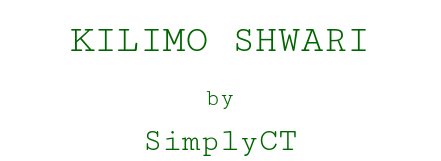

The diagram above was exported from draw.io. Its source (the exported page's mxGraphModel, read from the mxfile embedded in the PNG):
<mxGraphModel dx="1150" dy="638" grid="1" gridSize="10" guides="1" tooltips="1" connect="1" arrows="1" fold="1" page="1" pageScale="1" pageWidth="850" pageHeight="1100" math="0" shadow="0">
  <root>
    <mxCell id="0" />
    <mxCell id="1" parent="0" />
    <mxCell id="DTjZzqdekUPbUL4ZBVNJ-1" value="KILIMO SHWARI" style="text;html=1;strokeColor=none;fillColor=none;align=center;verticalAlign=middle;whiteSpace=wrap;rounded=0;fontFamily=Cutive Mono;fontSource=https%3A%2F%2Ffonts.googleapis.com%2Fcss%3Ffamily%3DCutive%2BMono;fontColor=#006600;fontSize=38;" vertex="1" parent="1">
      <mxGeometry x="120" y="320" width="440" height="80" as="geometry" />
    </mxCell>
    <mxCell id="DTjZzqdekUPbUL4ZBVNJ-11" value="&lt;font style=&quot;font-size: 24px&quot;&gt;by&lt;/font&gt;" style="text;html=1;strokeColor=none;fillColor=none;align=center;verticalAlign=middle;whiteSpace=wrap;rounded=0;labelBackgroundColor=none;fontFamily=Cutive Mono;fontSize=32;fontColor=#006600;fontSource=https%3A%2F%2Ffonts.googleapis.com%2Fcss%3Ffamily%3DCutive%2BMono;" vertex="1" parent="1">
      <mxGeometry x="280" y="400" width="120" height="30" as="geometry" />
    </mxCell>
    <mxCell id="DTjZzqdekUPbUL4ZBVNJ-12" value="SimplyCT" style="text;html=1;strokeColor=none;fillColor=none;align=center;verticalAlign=middle;whiteSpace=wrap;rounded=0;labelBackgroundColor=none;fontFamily=Cutive Mono;fontSize=32;fontColor=#006600;fontSource=https%3A%2F%2Ffonts.googleapis.com%2Fcss%3Ffamily%3DCutive%2BMono;" vertex="1" parent="1">
      <mxGeometry x="160" y="440" width="360" height="40" as="geometry" />
    </mxCell>
  </root>
</mxGraphModel>